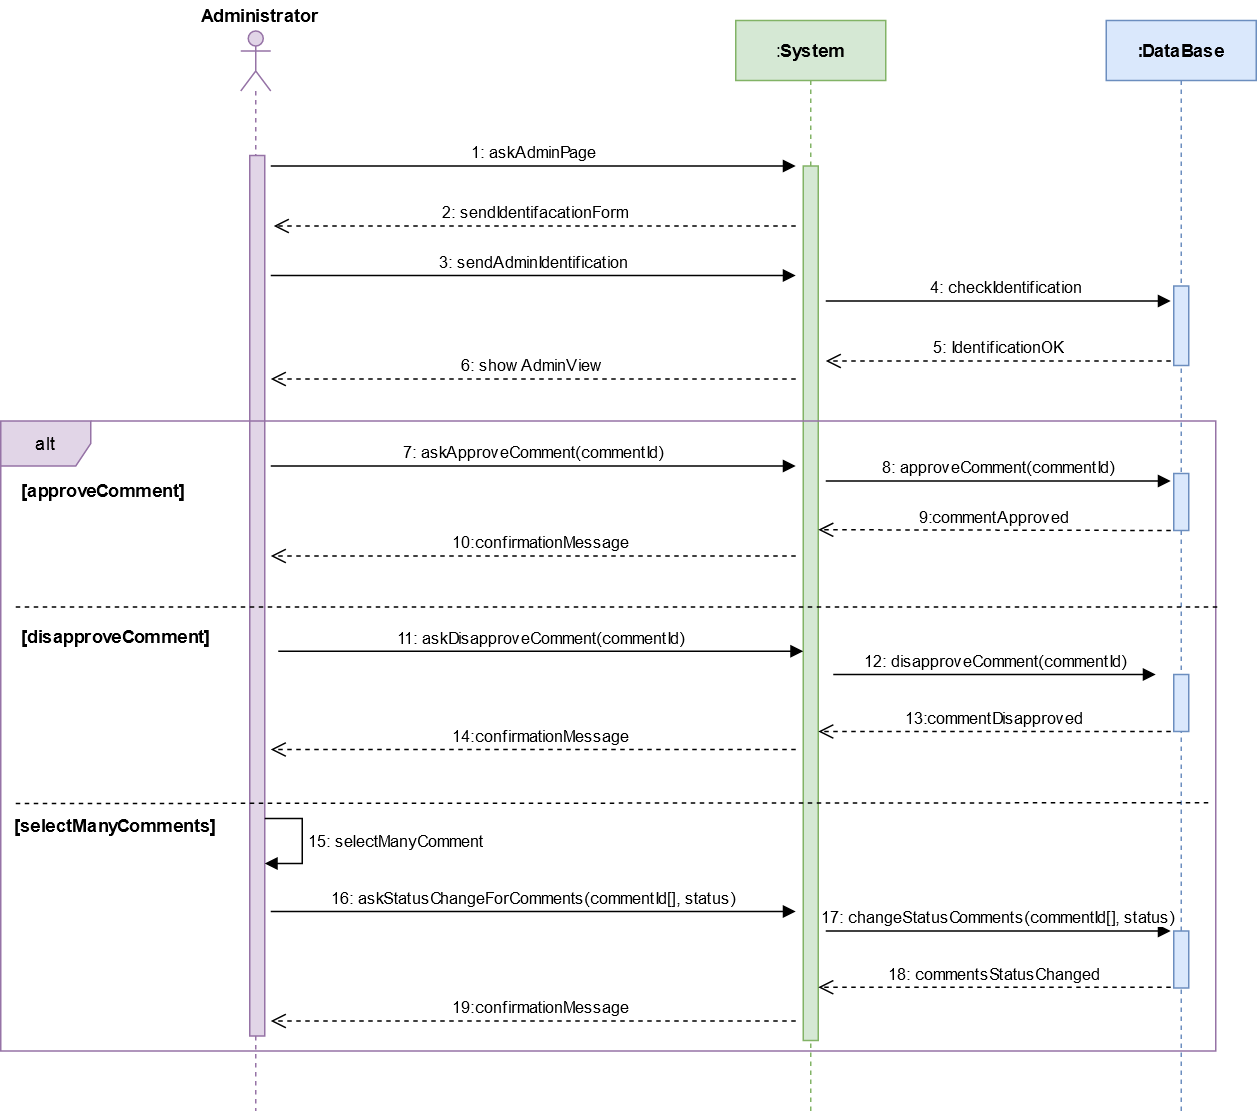

The diagram above was exported from draw.io. Its source (the exported page's mxGraphModel, read from the mxfile embedded in the PNG):
<mxGraphModel dx="2375" dy="813" grid="1" gridSize="10" guides="1" tooltips="1" connect="1" arrows="1" fold="1" page="1" pageScale="1" pageWidth="827" pageHeight="1169" background="#ffffff" math="0" shadow="0">
  <root>
    <mxCell id="0" />
    <mxCell id="1" parent="0" />
    <mxCell id="45b63821b4eaee00-1" value="" style="shape=umlLifeline;participant=umlActor;perimeter=lifelinePerimeter;whiteSpace=wrap;html=1;container=1;collapsible=0;recursiveResize=0;verticalAlign=top;spacingTop=36;labelBackgroundColor=#ffffff;outlineConnect=0;strokeColor=#9673a6;fillColor=#e1d5e7;fontColor=#000000;" parent="1" vertex="1">
      <mxGeometry x="110" y="70" width="20" height="720" as="geometry" />
    </mxCell>
    <mxCell id="45b63821b4eaee00-2" value="" style="html=1;points=[];perimeter=orthogonalPerimeter;strokeColor=#9673a6;fillColor=#e1d5e7;fontColor=#000000;" parent="45b63821b4eaee00-1" vertex="1">
      <mxGeometry x="6" y="83" width="10" height="587" as="geometry" />
    </mxCell>
    <mxCell id="45b63821b4eaee00-3" value="3: sendAdminIdentification" style="html=1;verticalAlign=bottom;endArrow=block;strokeColor=#000000;fontColor=#000000;" parent="45b63821b4eaee00-1" edge="1">
      <mxGeometry width="80" relative="1" as="geometry">
        <mxPoint x="20" y="163" as="sourcePoint" />
        <mxPoint x="370" y="163" as="targetPoint" />
      </mxGeometry>
    </mxCell>
    <mxCell id="45b63821b4eaee00-5" value="&lt;b&gt;Administrator&lt;/b&gt;" style="text;html=1;resizable=0;points=[];autosize=1;align=left;verticalAlign=top;spacingTop=-4;fontColor=#000000;" parent="1" vertex="1">
      <mxGeometry x="82" y="50" width="90" height="20" as="geometry" />
    </mxCell>
    <mxCell id="45b63821b4eaee00-6" value=":&lt;b&gt;System&lt;/b&gt;" style="shape=umlLifeline;perimeter=lifelinePerimeter;whiteSpace=wrap;html=1;container=1;collapsible=0;recursiveResize=0;outlineConnect=0;strokeColor=#82b366;fillColor=#d5e8d4;fontColor=#000000;" parent="1" vertex="1">
      <mxGeometry x="440" y="63" width="100" height="727" as="geometry" />
    </mxCell>
    <mxCell id="45b63821b4eaee00-7" value="" style="html=1;points=[];perimeter=orthogonalPerimeter;strokeColor=#82b366;fillColor=#d5e8d4;fontColor=#000000;" parent="45b63821b4eaee00-6" vertex="1">
      <mxGeometry x="45" y="97" width="10" height="583" as="geometry" />
    </mxCell>
    <mxCell id="45b63821b4eaee00-8" value="4: checkIdentification" style="html=1;verticalAlign=bottom;endArrow=block;strokeColor=#000000;fontColor=#000000;" parent="45b63821b4eaee00-6" edge="1">
      <mxGeometry x="0.0476" width="80" relative="1" as="geometry">
        <mxPoint x="60" y="187" as="sourcePoint" />
        <mxPoint x="290" y="187" as="targetPoint" />
        <mxPoint as="offset" />
      </mxGeometry>
    </mxCell>
    <mxCell id="45b63821b4eaee00-9" value="&lt;b&gt;:DataBase&lt;/b&gt;" style="shape=umlLifeline;perimeter=lifelinePerimeter;whiteSpace=wrap;html=1;container=1;collapsible=0;recursiveResize=0;outlineConnect=0;strokeColor=#6c8ebf;fillColor=#dae8fc;fontColor=#000000;" parent="1" vertex="1">
      <mxGeometry x="687" y="63" width="100" height="727" as="geometry" />
    </mxCell>
    <mxCell id="45b63821b4eaee00-10" value="" style="html=1;points=[];perimeter=orthogonalPerimeter;strokeColor=#6c8ebf;fillColor=#dae8fc;fontColor=#000000;" parent="45b63821b4eaee00-9" vertex="1">
      <mxGeometry x="45" y="177" width="10" height="53" as="geometry" />
    </mxCell>
    <mxCell id="45b63821b4eaee00-19" value="" style="html=1;points=[];perimeter=orthogonalPerimeter;strokeColor=#6c8ebf;fillColor=#dae8fc;fontColor=#000000;" parent="45b63821b4eaee00-9" vertex="1">
      <mxGeometry x="45" y="302" width="10" height="38" as="geometry" />
    </mxCell>
    <mxCell id="45b63821b4eaee00-25" value="" style="html=1;points=[];perimeter=orthogonalPerimeter;strokeColor=#6c8ebf;fillColor=#dae8fc;fontColor=#000000;" parent="45b63821b4eaee00-9" vertex="1">
      <mxGeometry x="45" y="436" width="10" height="38" as="geometry" />
    </mxCell>
    <mxCell id="45b63821b4eaee00-38" value="" style="html=1;points=[];perimeter=orthogonalPerimeter;strokeColor=#6c8ebf;fillColor=#dae8fc;fontColor=#000000;" parent="45b63821b4eaee00-9" vertex="1">
      <mxGeometry x="45" y="607" width="10" height="38" as="geometry" />
    </mxCell>
    <mxCell id="45b63821b4eaee00-11" value="1: askAdminPage" style="html=1;verticalAlign=bottom;endArrow=block;strokeColor=#000000;fontColor=#000000;" parent="1" edge="1">
      <mxGeometry width="80" relative="1" as="geometry">
        <mxPoint x="130" y="160" as="sourcePoint" />
        <mxPoint x="480" y="160" as="targetPoint" />
      </mxGeometry>
    </mxCell>
    <mxCell id="45b63821b4eaee00-12" value="2: sendIdentifacationForm" style="html=1;verticalAlign=bottom;endArrow=open;dashed=1;endSize=8;strokeColor=#000000;fontColor=#000000;" parent="1" edge="1">
      <mxGeometry relative="1" as="geometry">
        <mxPoint x="480" y="200" as="sourcePoint" />
        <mxPoint x="132" y="200" as="targetPoint" />
      </mxGeometry>
    </mxCell>
    <mxCell id="45b63821b4eaee00-13" value="5: IdentificationOK" style="html=1;verticalAlign=bottom;endArrow=open;dashed=1;endSize=8;strokeColor=#000000;fontColor=#000000;" parent="1" edge="1">
      <mxGeometry relative="1" as="geometry">
        <mxPoint x="730" y="290" as="sourcePoint" />
        <mxPoint x="500" y="290" as="targetPoint" />
      </mxGeometry>
    </mxCell>
    <mxCell id="45b63821b4eaee00-14" value="6: showAdminView" style="html=1;verticalAlign=bottom;endArrow=open;dashed=1;endSize=8;strokeColor=#000000;fontColor=#000000;" parent="1" edge="1">
      <mxGeometry relative="1" as="geometry">
        <mxPoint x="480" y="302" as="sourcePoint" />
        <mxPoint x="130" y="302" as="targetPoint" />
        <Array as="points">
          <mxPoint x="220" y="302" />
        </Array>
      </mxGeometry>
    </mxCell>
    <mxCell id="45b63821b4eaee00-15" value="alt" style="shape=umlFrame;whiteSpace=wrap;html=1;strokeColor=#9673a6;fillColor=#e1d5e7;fontColor=#000000;" parent="1" vertex="1">
      <mxGeometry x="-50" y="330" width="810" height="420" as="geometry" />
    </mxCell>
    <mxCell id="45b63821b4eaee00-16" value="7: askApproveComment(commentId)" style="html=1;verticalAlign=bottom;endArrow=block;strokeColor=#000000;fontColor=#000000;" parent="1" edge="1">
      <mxGeometry width="80" relative="1" as="geometry">
        <mxPoint x="130" y="360" as="sourcePoint" />
        <mxPoint x="480" y="360" as="targetPoint" />
      </mxGeometry>
    </mxCell>
    <mxCell id="45b63821b4eaee00-17" value="&lt;b&gt;[approveComment]&lt;/b&gt;" style="text;html=1;resizable=0;points=[];autosize=1;align=left;verticalAlign=top;spacingTop=-4;fontColor=#000000;" parent="1" vertex="1">
      <mxGeometry x="-38" y="366.5" width="120" height="20" as="geometry" />
    </mxCell>
    <mxCell id="45b63821b4eaee00-18" value="8: approveComment(commentId)" style="html=1;verticalAlign=bottom;endArrow=block;strokeColor=#000000;fontColor=#000000;" parent="1" edge="1">
      <mxGeometry width="80" relative="1" as="geometry">
        <mxPoint x="500" y="370" as="sourcePoint" />
        <mxPoint x="730" y="370" as="targetPoint" />
      </mxGeometry>
    </mxCell>
    <mxCell id="45b63821b4eaee00-20" value="9:commentApproved" style="html=1;verticalAlign=bottom;endArrow=open;dashed=1;endSize=8;strokeColor=#000000;fontColor=#000000;entryX=1.5;entryY=0.281;entryPerimeter=0;" parent="1" edge="1">
      <mxGeometry relative="1" as="geometry">
        <mxPoint x="730" y="403" as="sourcePoint" />
        <mxPoint x="495" y="402.5" as="targetPoint" />
      </mxGeometry>
    </mxCell>
    <mxCell id="45b63821b4eaee00-21" value="10:confirmationMessage" style="html=1;verticalAlign=bottom;endArrow=open;dashed=1;endSize=8;strokeColor=#000000;fontColor=#000000;" parent="1" edge="1">
      <mxGeometry x="-0.0286" relative="1" as="geometry">
        <mxPoint x="480" y="420" as="sourcePoint" />
        <mxPoint x="130" y="420" as="targetPoint" />
        <mxPoint as="offset" />
      </mxGeometry>
    </mxCell>
    <mxCell id="45b63821b4eaee00-22" value="" style="endArrow=none;dashed=1;html=1;strokeColor=#000000;fontColor=#000000;" parent="1" edge="1">
      <mxGeometry width="50" height="50" relative="1" as="geometry">
        <mxPoint x="-40" y="454" as="sourcePoint" />
        <mxPoint x="762" y="454" as="targetPoint" />
      </mxGeometry>
    </mxCell>
    <mxCell id="45b63821b4eaee00-23" value="&lt;b&gt;[disapproveComment]&lt;/b&gt;" style="text;html=1;resizable=0;points=[];autosize=1;align=left;verticalAlign=top;spacingTop=-4;fontColor=#000000;" parent="1" vertex="1">
      <mxGeometry x="-38" y="464" width="140" height="20" as="geometry" />
    </mxCell>
    <mxCell id="45b63821b4eaee00-24" value="11: askDisapproveComment(commentId)" style="html=1;verticalAlign=bottom;endArrow=block;strokeColor=#000000;fontColor=#000000;" parent="1" edge="1">
      <mxGeometry width="80" relative="1" as="geometry">
        <mxPoint x="135" y="483.5" as="sourcePoint" />
        <mxPoint x="485" y="483.5" as="targetPoint" />
      </mxGeometry>
    </mxCell>
    <mxCell id="45b63821b4eaee00-26" value="12: disapproveComment(commentId)" style="html=1;verticalAlign=bottom;endArrow=block;strokeColor=#000000;fontColor=#000000;" parent="1" edge="1">
      <mxGeometry width="80" relative="1" as="geometry">
        <mxPoint x="505" y="499" as="sourcePoint" />
        <mxPoint x="720" y="499" as="targetPoint" />
      </mxGeometry>
    </mxCell>
    <mxCell id="45b63821b4eaee00-27" value="13:commentDisapproved" style="html=1;verticalAlign=bottom;endArrow=open;dashed=1;endSize=8;strokeColor=#000000;fontColor=#000000;entryX=1.5;entryY=0.281;entryPerimeter=0;" parent="1" edge="1">
      <mxGeometry relative="1" as="geometry">
        <mxPoint x="730" y="537" as="sourcePoint" />
        <mxPoint x="495" y="537" as="targetPoint" />
      </mxGeometry>
    </mxCell>
    <mxCell id="45b63821b4eaee00-28" value="14:confirmationMessage" style="html=1;verticalAlign=bottom;endArrow=open;dashed=1;endSize=8;strokeColor=#000000;fontColor=#000000;" parent="1" edge="1">
      <mxGeometry x="-0.0286" relative="1" as="geometry">
        <mxPoint x="480" y="549" as="sourcePoint" />
        <mxPoint x="130" y="549" as="targetPoint" />
        <mxPoint as="offset" />
      </mxGeometry>
    </mxCell>
    <mxCell id="45b63821b4eaee00-29" value="" style="endArrow=none;dashed=1;html=1;strokeColor=#000000;fontColor=#000000;" parent="1" edge="1">
      <mxGeometry width="50" height="50" relative="1" as="geometry">
        <mxPoint x="-40" y="585" as="sourcePoint" />
        <mxPoint x="756" y="584.5" as="targetPoint" />
      </mxGeometry>
    </mxCell>
    <mxCell id="45b63821b4eaee00-30" value="&lt;b&gt;[selectManyComments]&lt;/b&gt;" style="text;html=1;resizable=0;points=[];autosize=1;align=left;verticalAlign=top;spacingTop=-4;fontColor=#000000;" parent="1" vertex="1">
      <mxGeometry x="-43" y="590" width="150" height="20" as="geometry" />
    </mxCell>
    <mxCell id="45b63821b4eaee00-34" value="15: selectManyComment" style="edgeStyle=orthogonalEdgeStyle;html=1;align=left;spacingLeft=2;endArrow=block;rounded=0;strokeColor=#000000;fontColor=#000000;" parent="1" edge="1">
      <mxGeometry relative="1" as="geometry">
        <mxPoint x="126" y="595" as="sourcePoint" />
        <Array as="points">
          <mxPoint x="151" y="595" />
        </Array>
        <mxPoint x="126" y="625" as="targetPoint" />
      </mxGeometry>
    </mxCell>
    <mxCell id="45b63821b4eaee00-37" value="16: askStatusChangeForComments(commentId[], status)" style="html=1;verticalAlign=bottom;endArrow=block;strokeColor=#000000;fontColor=#000000;" parent="1" edge="1">
      <mxGeometry width="80" relative="1" as="geometry">
        <mxPoint x="130" y="657" as="sourcePoint" />
        <mxPoint x="480" y="657" as="targetPoint" />
      </mxGeometry>
    </mxCell>
    <mxCell id="45b63821b4eaee00-39" value="17: changeStatusComments(commentId[], status)" style="html=1;verticalAlign=bottom;endArrow=block;strokeColor=#000000;fontColor=#000000;" parent="1" edge="1">
      <mxGeometry width="80" relative="1" as="geometry">
        <mxPoint x="500" y="670" as="sourcePoint" />
        <mxPoint x="730" y="670" as="targetPoint" />
      </mxGeometry>
    </mxCell>
    <mxCell id="45b63821b4eaee00-40" value="18: commentsStatusChanged" style="html=1;verticalAlign=bottom;endArrow=open;dashed=1;endSize=8;strokeColor=#000000;fontColor=#000000;entryX=1.5;entryY=0.281;entryPerimeter=0;" parent="1" edge="1">
      <mxGeometry relative="1" as="geometry">
        <mxPoint x="730" y="707.5" as="sourcePoint" />
        <mxPoint x="495" y="707.5" as="targetPoint" />
      </mxGeometry>
    </mxCell>
    <mxCell id="45b63821b4eaee00-41" value="19:confirmationMessage" style="html=1;verticalAlign=bottom;endArrow=open;dashed=1;endSize=8;strokeColor=#000000;fontColor=#000000;" parent="1" edge="1">
      <mxGeometry x="-0.0286" relative="1" as="geometry">
        <mxPoint x="480" y="730" as="sourcePoint" />
        <mxPoint x="130" y="730" as="targetPoint" />
        <mxPoint as="offset" />
      </mxGeometry>
    </mxCell>
  </root>
</mxGraphModel>